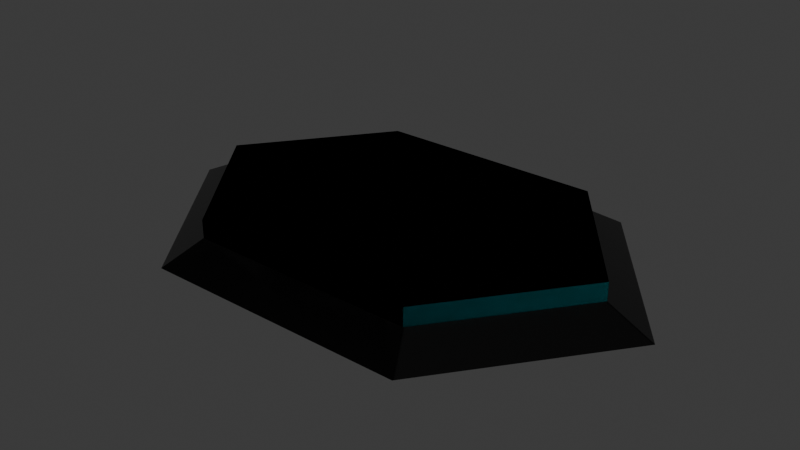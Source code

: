 # Source: Teleporter.blend  (saved by Blender 4.0.36; exported with 4.5.12 LTS)
import bpy
from mathutils import Matrix  # noqa: F401  (used for matrix-valued properties, if any)

bpy.ops.wm.read_factory_settings(use_empty=True)
scene = bpy.context.scene
scene.name = 'Scene'

# ---- collections
col_collection = bpy.data.collections.new('Collection'); scene.collection.children.link(col_collection)

# ---- materials (node trees are filled in below, after node groups)
mat_material = bpy.data.materials.new('Material')
mat_material.alpha_threshold = 0.0
mat_material.use_transparent_shadow = False
mat_material.roughness = 0.5
mat_material.line_color = (0.0, 0.0, 0.0, 1.0)
mat_material_001 = bpy.data.materials.new('Material.001')
mat_material_001.use_transparent_shadow = False

# ---- material node trees
mat_material.use_nodes = True; mat_material.node_tree.nodes.clear()
_N = mat_material.node_tree.nodes; _L = mat_material.node_tree.links
n0 = _N.new('ShaderNodeOutputMaterial'); n0.name = 'Material Output'; n0.location = (300, 300)
n1 = _N.new('ShaderNodeBsdfPrincipled'); n1.name = 'Principled BSDF'; n1.location = (10, 300)
n1.inputs[0].default_value = (0.06153, 0.06153, 0.06153, 1.0)
n1.inputs[1].default_value = 1.0
n1.inputs[2].default_value = 0.2
n1.inputs[3].default_value = 1.45
_L.new(n1.outputs[0], n0.inputs[0])
n0.is_active_output = True
mat_material_001.use_nodes = True; mat_material_001.node_tree.nodes.clear()
_N = mat_material_001.node_tree.nodes; _L = mat_material_001.node_tree.links
n0 = _N.new('ShaderNodeBsdfPrincipled'); n0.name = 'Principled BSDF'; n0.location = (10, 300)
n0.inputs[0].default_value = (0.0, 0.7463, 0.8002, 1.0)
n0.inputs[1].default_value = 1.0
n0.inputs[2].default_value = 0.2227
n0.inputs[3].default_value = 1.45
n1 = _N.new('ShaderNodeOutputMaterial'); n1.name = 'Material Output'; n1.location = (300, 300)
_L.new(n0.outputs[0], n1.inputs[0])
n1.is_active_output = True

# ---- world
world_world = bpy.data.worlds.new('World'); scene.world = world_world
world_world.use_nodes = True; world_world.node_tree.nodes.clear()
_N = world_world.node_tree.nodes; _L = world_world.node_tree.links
n0 = _N.new('ShaderNodeOutputWorld'); n0.name = 'World Output'; n0.location = (300, 300)
n1 = _N.new('ShaderNodeBackground'); n1.name = 'Background'; n1.location = (10, 300)
n1.inputs[0].default_value = (0.05088, 0.05088, 0.05088, 1.0)
_L.new(n1.outputs[0], n0.inputs[0])
n0.is_active_output = True
world_world.color = (0.05088, 0.05088, 0.05088)
world_world.use_sun_shadow = False
world_world.sun_shadow_jitter_overblur = 0.0

# ---- meshes
me_cube = bpy.data.meshes.new('Cube')
me_cube.from_pydata([(0.7232, 0.7912, 3.392), (1.0, 1.0, -1.0), (0.7232, -0.7912, 3.392), (1.0, -1.0, -1.0), (-0.8592, 0.7912, 3.392), (-1.0, 1.0, -1.0), (-0.8592, -0.7912, 3.392), (-1.0, -1.0, -1.0), (-1.955, 0.0, -1.0), (0.0, 0.0, 3.392), (-1.615, 0.0, 3.392), (0.0, 0.0, -1.0), (0.7232, -0.7912, 6.936), (-0.8592, -0.7912, 6.936), (0.0, 0.0, 6.936), (-1.615, 0.0, 6.936), (-0.8592, 0.7912, 6.936), (0.7232, 0.7912, 6.936)], [], [(2, 9, 14, 12), (3, 2, 6, 7), (8, 10, 4, 5), (8, 11, 3, 7), (11, 9, 2, 3), (5, 4, 0, 1), (1, 0, 9, 11), (5, 1, 11, 8), (7, 6, 10, 8), (4, 10, 15, 16), (14, 15, 13, 12), (17, 16, 15, 14), (10, 6, 13, 15), (0, 4, 16, 17), (6, 2, 12, 13), (9, 0, 17, 14)])
me_cube.polygons.foreach_set('material_index', [0, 0, 0, 0, 0, 0, 0, 0, 0, 1, 1, 1, 1, 1, 1, 0])
_uv = me_cube.uv_layers.new(name='UVMap')
_uv.uv.foreach_set('vector', [0.625, 0.75, 0.625, 0.625, 0.625, 0.625, 0.625, 0.75, 0.375, 0.75, 0.625, 0.75, 0.625, 1.0, 0.375, 1.0, 0.375, 0.125, 0.625, 0.125, 0.625, 0.25, 0.375, 0.25, 0.125, 0.625, 0.375, 0.625, 0.375, 0.75, 0.125, 0.75, 0.375, 0.625, 0.625, 0.625, 0.625, 0.75, 0.375, 0.75, 0.375, 0.25, 0.625, 0.25, 0.625, 0.5, 0.375, 0.5, 0.375, 0.5, 0.625, 0.5, 0.625, 0.625, 0.375, 0.625, 0.125, 0.5, 0.375, 0.5, 0.375, 0.625, 0.125, 0.625, 0.375, 0.0, 0.625, 0.0, 0.625, 0.125, 0.375, 0.125, 0.625, 0.25, 0.625, 0.125, 0.625, 0.125, 0.625, 0.25, 0.625, 0.625, 0.875, 0.625, 0.875, 0.75, 0.625, 0.75, 0.625, 0.5, 0.875, 0.5, 0.875, 0.625, 0.625, 0.625, 0.625, 0.125, 0.625, 0.0, 0.625, 0.0, 0.625, 0.125, 0.625, 0.5, 0.625, 0.25, 0.625, 0.25, 0.625, 0.5, 0.625, 1.0, 0.625, 0.75, 0.625, 0.75, 0.625, 1.0, 0.625, 0.625, 0.625, 0.5, 0.625, 0.5, 0.625, 0.625])
me_cube.materials.append(mat_material)
me_cube.materials.append(mat_material_001)
me_cube.use_mirror_vertex_groups = False
me_cube.update()

# ---- objects
ob_cube = bpy.data.objects.new('Cube', me_cube)

# ---- transforms, parenting, visibility, modifiers, constraints
ob_cube.location = (0.0, 0.0, 0.0)
ob_cube.scale = (0.7879, 1.0, 0.02984)
ob_cube.lock_rotations_4d = False
ob_cube.empty_display_type = 'ARROWS'
ob_cube.lineart.crease_threshold = 0.0
_m = ob_cube.modifiers.new('Mirror', 'MIRROR')
_m.use_axis = (True, True, False)
_m.use_clip = True

# ---- collection membership
col_collection.objects.link(ob_cube)

# ---- scene / render settings (as saved in the file)
scene.frame_start = 1; scene.frame_end = 250; scene.frame_set(1)
scene.render.engine = 'BLENDER_EEVEE_NEXT'
scene.cycles.sampling_pattern = 'TABULATED_SOBOL'
bpy.context.view_layer.update()

# ---- added for rendering (the .blend has no active camera and no usable light): camera, sun
cam_auto = bpy.data.cameras.new('AutoCamera')
cam_auto.lens = 50.0
cam_auto.sensor_width = 36.0
cam_auto.clip_end = 1000.0
ob_auto_camera = bpy.data.objects.new('AutoCamera', cam_auto)
scene.collection.objects.link(ob_auto_camera)
ob_auto_camera.location = (3.40502, -4.08602, 2.81256)
ob_auto_camera.rotation_euler = (1.09748, -7.21219e-08, 0.694738)
scene.camera = ob_auto_camera
light_auto_sun = bpy.data.lights.new('AutoSun', 'SUN')
light_auto_sun.energy = 3.0
light_auto_sun.angle = 0.0523599
ob_auto_sun = bpy.data.objects.new('AutoSun', light_auto_sun)
scene.collection.objects.link(ob_auto_sun)
ob_auto_sun.rotation_euler = (0.872665, 0.174533, 0.523599)
bpy.context.view_layer.update()
